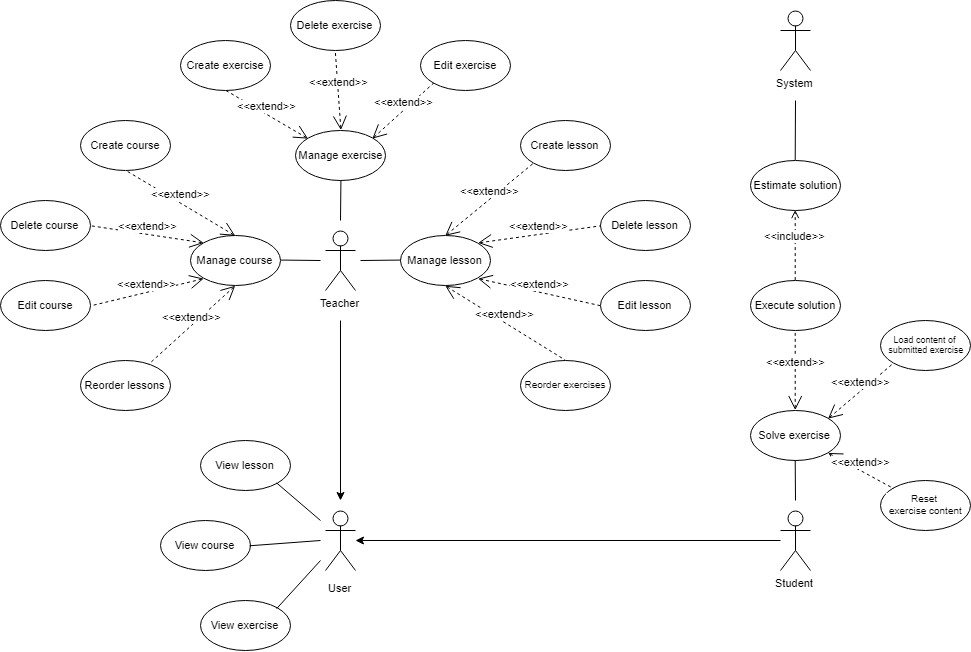

The diagram above was exported from draw.io. Its source (the exported page's mxGraphModel, read from the mxfile embedded in the PNG):
<mxGraphModel dx="2241" dy="1899" grid="1" gridSize="10" guides="1" tooltips="1" connect="1" arrows="1" fold="1" page="1" pageScale="1" pageWidth="850" pageHeight="1100" math="0" shadow="0">
  <root>
    <mxCell id="brALFVNGaiaCRPtizV5P-0" />
    <mxCell id="brALFVNGaiaCRPtizV5P-1" parent="brALFVNGaiaCRPtizV5P-0" />
    <mxCell id="brALFVNGaiaCRPtizV5P-29" style="edgeStyle=orthogonalEdgeStyle;rounded=0;orthogonalLoop=1;jettySize=auto;html=1;labelBackgroundColor=#FFFFFF;fontSize=11;" edge="1" parent="brALFVNGaiaCRPtizV5P-1">
      <mxGeometry relative="1" as="geometry">
        <mxPoint x="100" y="160" as="sourcePoint" />
        <mxPoint x="100" y="340" as="targetPoint" />
      </mxGeometry>
    </mxCell>
    <mxCell id="brALFVNGaiaCRPtizV5P-2" value="Teacher&lt;br style=&quot;font-size: 11px;&quot;&gt;" style="shape=umlActor;verticalLabelPosition=bottom;labelBackgroundColor=#FFFFFF;verticalAlign=top;html=1;outlineConnect=0;fontSize=11;" vertex="1" parent="brALFVNGaiaCRPtizV5P-1">
      <mxGeometry x="85" y="70" width="30" height="60" as="geometry" />
    </mxCell>
    <mxCell id="brALFVNGaiaCRPtizV5P-28" value="" style="edgeStyle=orthogonalEdgeStyle;rounded=0;orthogonalLoop=1;jettySize=auto;html=1;labelBackgroundColor=#FFFFFF;fontSize=11;" edge="1" parent="brALFVNGaiaCRPtizV5P-1" source="brALFVNGaiaCRPtizV5P-13" target="brALFVNGaiaCRPtizV5P-27">
      <mxGeometry relative="1" as="geometry" />
    </mxCell>
    <mxCell id="brALFVNGaiaCRPtizV5P-13" value="Student&lt;br style=&quot;font-size: 11px;&quot;&gt;" style="shape=umlActor;verticalLabelPosition=bottom;labelBackgroundColor=#FFFFFF;verticalAlign=top;html=1;outlineConnect=0;fontSize=11;" vertex="1" parent="brALFVNGaiaCRPtizV5P-1">
      <mxGeometry x="540" y="350" width="30" height="60" as="geometry" />
    </mxCell>
    <mxCell id="brALFVNGaiaCRPtizV5P-27" value="User&lt;br style=&quot;font-size: 11px;&quot;&gt;" style="shape=umlActor;verticalLabelPosition=bottom;labelBackgroundColor=#FFFFFF;verticalAlign=top;html=1;outlineConnect=0;spacingTop=5;fontSize=11;" vertex="1" parent="brALFVNGaiaCRPtizV5P-1">
      <mxGeometry x="85" y="350" width="30" height="60" as="geometry" />
    </mxCell>
    <mxCell id="brALFVNGaiaCRPtizV5P-18" value="View course&lt;br style=&quot;font-size: 11px;&quot;&gt;" style="ellipse;whiteSpace=wrap;html=1;labelBackgroundColor=#FFFFFF;fontSize=11;" vertex="1" parent="brALFVNGaiaCRPtizV5P-1">
      <mxGeometry x="-80.5" y="360" width="90" height="50" as="geometry" />
    </mxCell>
    <mxCell id="brALFVNGaiaCRPtizV5P-19" value="View lesson" style="ellipse;whiteSpace=wrap;html=1;labelBackgroundColor=#FFFFFF;fontSize=11;" vertex="1" parent="brALFVNGaiaCRPtizV5P-1">
      <mxGeometry x="-40.5" y="280" width="90" height="50" as="geometry" />
    </mxCell>
    <mxCell id="brALFVNGaiaCRPtizV5P-20" value="View exercise" style="ellipse;whiteSpace=wrap;html=1;labelBackgroundColor=#FFFFFF;fontSize=11;" vertex="1" parent="brALFVNGaiaCRPtizV5P-1">
      <mxGeometry x="-40.5" y="440" width="90" height="50" as="geometry" />
    </mxCell>
    <mxCell id="brALFVNGaiaCRPtizV5P-21" value="Manage exercise" style="ellipse;whiteSpace=wrap;html=1;labelBackgroundColor=#FFFFFF;fontSize=11;" vertex="1" parent="brALFVNGaiaCRPtizV5P-1">
      <mxGeometry x="55" y="-30" width="90" height="50" as="geometry" />
    </mxCell>
    <mxCell id="brALFVNGaiaCRPtizV5P-22" value="Manage course" style="ellipse;whiteSpace=wrap;html=1;labelBackgroundColor=#FFFFFF;fontSize=11;" vertex="1" parent="brALFVNGaiaCRPtizV5P-1">
      <mxGeometry x="-50" y="75" width="90" height="50" as="geometry" />
    </mxCell>
    <mxCell id="brALFVNGaiaCRPtizV5P-23" value="Manage lesson" style="ellipse;whiteSpace=wrap;html=1;labelBackgroundColor=#FFFFFF;fontSize=11;" vertex="1" parent="brALFVNGaiaCRPtizV5P-1">
      <mxGeometry x="160" y="75" width="90" height="50" as="geometry" />
    </mxCell>
    <mxCell id="brALFVNGaiaCRPtizV5P-30" value="Edit exercise" style="ellipse;whiteSpace=wrap;html=1;labelBackgroundColor=#FFFFFF;fontSize=11;" vertex="1" parent="brALFVNGaiaCRPtizV5P-1">
      <mxGeometry x="180" y="-120" width="90" height="50" as="geometry" />
    </mxCell>
    <mxCell id="brALFVNGaiaCRPtizV5P-31" value="Solve exercise" style="ellipse;whiteSpace=wrap;html=1;labelBackgroundColor=#FFFFFF;fontSize=11;" vertex="1" parent="brALFVNGaiaCRPtizV5P-1">
      <mxGeometry x="510" y="250" width="90" height="50" as="geometry" />
    </mxCell>
    <mxCell id="brALFVNGaiaCRPtizV5P-32" value="Reset&lt;br style=&quot;font-size: 10px;&quot;&gt;&amp;nbsp;exercise content" style="ellipse;whiteSpace=wrap;html=1;labelBackgroundColor=#FFFFFF;fontSize=10;" vertex="1" parent="brALFVNGaiaCRPtizV5P-1">
      <mxGeometry x="640" y="320" width="90" height="50" as="geometry" />
    </mxCell>
    <mxCell id="brALFVNGaiaCRPtizV5P-33" value="&lt;font style=&quot;font-size: 9px;&quot;&gt;Load content of&lt;br style=&quot;font-size: 9px;&quot;&gt;&amp;nbsp;su&lt;font style=&quot;font-size: 9px;&quot;&gt;bmitted &lt;/font&gt;exercise&lt;/font&gt;" style="ellipse;whiteSpace=wrap;html=1;labelBackgroundColor=#FFFFFF;fontSize=9;" vertex="1" parent="brALFVNGaiaCRPtizV5P-1">
      <mxGeometry x="640" y="160" width="90" height="50" as="geometry" />
    </mxCell>
    <mxCell id="brALFVNGaiaCRPtizV5P-41" value="Execute solution" style="ellipse;whiteSpace=wrap;html=1;labelBackgroundColor=#FFFFFF;fontSize=11;" vertex="1" parent="brALFVNGaiaCRPtizV5P-1">
      <mxGeometry x="510" y="120" width="90" height="50" as="geometry" />
    </mxCell>
    <mxCell id="brALFVNGaiaCRPtizV5P-44" value="Estimate solution" style="ellipse;whiteSpace=wrap;html=1;labelBackgroundColor=#FFFFFF;fontSize=11;" vertex="1" parent="brALFVNGaiaCRPtizV5P-1">
      <mxGeometry x="510" y="-0.199951171875" width="90" height="50" as="geometry" />
    </mxCell>
    <mxCell id="brALFVNGaiaCRPtizV5P-45" value="System" style="shape=umlActor;verticalLabelPosition=bottom;labelBackgroundColor=#FFFFFF;verticalAlign=top;html=1;outlineConnect=0;fontSize=11;" vertex="1" parent="brALFVNGaiaCRPtizV5P-1">
      <mxGeometry x="540" y="-150" width="30" height="60" as="geometry" />
    </mxCell>
    <mxCell id="brALFVNGaiaCRPtizV5P-47" value="" style="endArrow=none;html=1;strokeColor=#000000;entryX=1;entryY=0.5;entryDx=0;entryDy=0;labelBackgroundColor=#FFFFFF;fontSize=11;" edge="1" parent="brALFVNGaiaCRPtizV5P-1" target="brALFVNGaiaCRPtizV5P-18">
      <mxGeometry width="50" height="50" relative="1" as="geometry">
        <mxPoint x="80" y="380" as="sourcePoint" />
        <mxPoint x="220" y="440" as="targetPoint" />
      </mxGeometry>
    </mxCell>
    <mxCell id="brALFVNGaiaCRPtizV5P-48" value="" style="endArrow=none;html=1;strokeColor=#000000;entryX=1;entryY=1;entryDx=0;entryDy=0;labelBackgroundColor=#FFFFFF;fontSize=11;" edge="1" parent="brALFVNGaiaCRPtizV5P-1" target="brALFVNGaiaCRPtizV5P-19">
      <mxGeometry width="50" height="50" relative="1" as="geometry">
        <mxPoint x="80" y="360" as="sourcePoint" />
        <mxPoint x="-30" y="370" as="targetPoint" />
      </mxGeometry>
    </mxCell>
    <mxCell id="brALFVNGaiaCRPtizV5P-49" value="" style="endArrow=none;html=1;strokeColor=#000000;entryX=1;entryY=0;entryDx=0;entryDy=0;labelBackgroundColor=#FFFFFF;fontSize=11;" edge="1" parent="brALFVNGaiaCRPtizV5P-1" target="brALFVNGaiaCRPtizV5P-20">
      <mxGeometry width="50" height="50" relative="1" as="geometry">
        <mxPoint x="80" y="400" as="sourcePoint" />
        <mxPoint x="270" y="390" as="targetPoint" />
      </mxGeometry>
    </mxCell>
    <mxCell id="brALFVNGaiaCRPtizV5P-50" value="" style="endArrow=none;html=1;strokeColor=#000000;entryX=0.5;entryY=1;entryDx=0;entryDy=0;labelBackgroundColor=#FFFFFF;fontSize=11;" edge="1" parent="brALFVNGaiaCRPtizV5P-1" target="brALFVNGaiaCRPtizV5P-31">
      <mxGeometry width="50" height="50" relative="1" as="geometry">
        <mxPoint x="555" y="340" as="sourcePoint" />
        <mxPoint x="270" y="470" as="targetPoint" />
      </mxGeometry>
    </mxCell>
    <mxCell id="brALFVNGaiaCRPtizV5P-51" value="" style="endArrow=none;html=1;strokeColor=#000000;entryX=0.5;entryY=0;entryDx=0;entryDy=0;labelBackgroundColor=#FFFFFF;fontSize=11;" edge="1" parent="brALFVNGaiaCRPtizV5P-1" target="brALFVNGaiaCRPtizV5P-44">
      <mxGeometry width="50" height="50" relative="1" as="geometry">
        <mxPoint x="555" y="-60" as="sourcePoint" />
        <mxPoint x="300" y="590" as="targetPoint" />
      </mxGeometry>
    </mxCell>
    <mxCell id="brALFVNGaiaCRPtizV5P-52" value="&amp;lt;&amp;lt;extend&amp;gt;&amp;gt;" style="edgeStyle=none;html=1;startArrow=open;endArrow=none;startSize=12;verticalAlign=bottom;dashed=1;labelBackgroundColor=#FFFFFF;strokeColor=#000000;exitX=1;exitY=1;exitDx=0;exitDy=0;entryX=0;entryY=0;entryDx=0;entryDy=0;fontSize=11;" edge="1" parent="brALFVNGaiaCRPtizV5P-1" source="brALFVNGaiaCRPtizV5P-31" target="brALFVNGaiaCRPtizV5P-32">
      <mxGeometry width="160" relative="1" as="geometry">
        <mxPoint x="560" y="670" as="sourcePoint" />
        <mxPoint x="720" y="670" as="targetPoint" />
      </mxGeometry>
    </mxCell>
    <mxCell id="brALFVNGaiaCRPtizV5P-54" value="&amp;lt;&amp;lt;extend&amp;gt;&amp;gt;" style="edgeStyle=none;html=1;startArrow=open;endArrow=none;startSize=12;verticalAlign=bottom;dashed=1;labelBackgroundColor=#FFFFFF;strokeColor=#000000;exitX=1;exitY=0;exitDx=0;exitDy=0;entryX=0;entryY=1;entryDx=0;entryDy=0;fontSize=11;" edge="1" parent="brALFVNGaiaCRPtizV5P-1" source="brALFVNGaiaCRPtizV5P-31" target="brALFVNGaiaCRPtizV5P-33">
      <mxGeometry width="160" relative="1" as="geometry">
        <mxPoint x="420" y="590" as="sourcePoint" />
        <mxPoint x="700" y="300" as="targetPoint" />
      </mxGeometry>
    </mxCell>
    <mxCell id="brALFVNGaiaCRPtizV5P-57" value="&amp;lt;&amp;lt;include&amp;gt;&amp;gt;" style="edgeStyle=none;html=1;endArrow=open;verticalAlign=bottom;dashed=1;labelBackgroundColor=#FFFFFF;strokeColor=#000000;exitX=0.5;exitY=0;exitDx=0;exitDy=0;entryX=0.5;entryY=1;entryDx=0;entryDy=0;fontSize=11;" edge="1" parent="brALFVNGaiaCRPtizV5P-1" source="brALFVNGaiaCRPtizV5P-41" target="brALFVNGaiaCRPtizV5P-44">
      <mxGeometry width="160" relative="1" as="geometry">
        <mxPoint x="318" y="618" as="sourcePoint" />
        <mxPoint x="250" y="690" as="targetPoint" />
      </mxGeometry>
    </mxCell>
    <mxCell id="brALFVNGaiaCRPtizV5P-58" value="&amp;lt;&amp;lt;extend&amp;gt;&amp;gt;" style="edgeStyle=none;html=1;startArrow=open;endArrow=none;startSize=12;verticalAlign=bottom;dashed=1;labelBackgroundColor=#FFFFFF;strokeColor=#000000;entryX=0.5;entryY=1;entryDx=0;entryDy=0;exitX=0.5;exitY=0;exitDx=0;exitDy=0;fontSize=11;" edge="1" parent="brALFVNGaiaCRPtizV5P-1" source="brALFVNGaiaCRPtizV5P-31" target="brALFVNGaiaCRPtizV5P-41">
      <mxGeometry width="160" relative="1" as="geometry">
        <mxPoint x="550" y="320" as="sourcePoint" />
        <mxPoint x="590" y="260" as="targetPoint" />
      </mxGeometry>
    </mxCell>
    <mxCell id="brALFVNGaiaCRPtizV5P-60" value="&amp;lt;&amp;lt;extend&amp;gt;&amp;gt;" style="edgeStyle=none;html=1;startArrow=open;endArrow=none;startSize=12;verticalAlign=bottom;dashed=1;labelBackgroundColor=#FFFFFF;strokeColor=#000000;exitX=1;exitY=0;exitDx=0;exitDy=0;entryX=0;entryY=1;entryDx=0;entryDy=0;fontSize=11;" edge="1" parent="brALFVNGaiaCRPtizV5P-1" source="brALFVNGaiaCRPtizV5P-21" target="brALFVNGaiaCRPtizV5P-30">
      <mxGeometry width="160" relative="1" as="geometry">
        <mxPoint x="200" y="-160" as="sourcePoint" />
        <mxPoint x="360" y="-160" as="targetPoint" />
      </mxGeometry>
    </mxCell>
    <mxCell id="brALFVNGaiaCRPtizV5P-61" value="Delete exercise" style="ellipse;whiteSpace=wrap;html=1;labelBackgroundColor=#FFFFFF;fontSize=11;" vertex="1" parent="brALFVNGaiaCRPtizV5P-1">
      <mxGeometry x="50" y="-160" width="90" height="50" as="geometry" />
    </mxCell>
    <mxCell id="brALFVNGaiaCRPtizV5P-62" value="Create exercise" style="ellipse;whiteSpace=wrap;html=1;labelBackgroundColor=#FFFFFF;fontSize=11;" vertex="1" parent="brALFVNGaiaCRPtizV5P-1">
      <mxGeometry x="-60" y="-120" width="90" height="50" as="geometry" />
    </mxCell>
    <mxCell id="brALFVNGaiaCRPtizV5P-63" value="&lt;span style=&quot;font-size: 11px;&quot;&gt;&amp;lt;&amp;lt;extend&amp;gt;&amp;gt;&lt;/span&gt;" style="edgeStyle=none;html=1;startArrow=open;endArrow=none;startSize=12;verticalAlign=bottom;dashed=1;labelBackgroundColor=#FFFFFF;strokeColor=#000000;exitX=0.5;exitY=0;exitDx=0;exitDy=0;entryX=0.5;entryY=1;entryDx=0;entryDy=0;fontSize=11;" edge="1" parent="brALFVNGaiaCRPtizV5P-1" source="brALFVNGaiaCRPtizV5P-21" target="brALFVNGaiaCRPtizV5P-61">
      <mxGeometry width="160" relative="1" as="geometry">
        <mxPoint x="190" y="-100" as="sourcePoint" />
        <mxPoint x="328" y="-132" as="targetPoint" />
      </mxGeometry>
    </mxCell>
    <mxCell id="brALFVNGaiaCRPtizV5P-64" value="&amp;lt;&amp;lt;extend&amp;gt;&amp;gt;" style="edgeStyle=none;html=1;startArrow=open;endArrow=none;startSize=12;verticalAlign=bottom;dashed=1;labelBackgroundColor=#FFFFFF;strokeColor=#000000;exitX=0;exitY=0;exitDx=0;exitDy=0;entryX=0.5;entryY=1;entryDx=0;entryDy=0;fontSize=11;" edge="1" parent="brALFVNGaiaCRPtizV5P-1" source="brALFVNGaiaCRPtizV5P-21" target="brALFVNGaiaCRPtizV5P-62">
      <mxGeometry width="160" relative="1" as="geometry">
        <mxPoint x="172" y="-128" as="sourcePoint" />
        <mxPoint x="250" y="-180" as="targetPoint" />
      </mxGeometry>
    </mxCell>
    <mxCell id="brALFVNGaiaCRPtizV5P-66" value="" style="endArrow=none;html=1;strokeColor=#000000;entryX=1;entryY=0.5;entryDx=0;entryDy=0;labelBackgroundColor=#FFFFFF;fontSize=11;" edge="1" parent="brALFVNGaiaCRPtizV5P-1" target="brALFVNGaiaCRPtizV5P-22">
      <mxGeometry width="50" height="50" relative="1" as="geometry">
        <mxPoint x="80" y="100" as="sourcePoint" />
        <mxPoint x="20" y="160" as="targetPoint" />
      </mxGeometry>
    </mxCell>
    <mxCell id="brALFVNGaiaCRPtizV5P-67" value="" style="endArrow=none;html=1;strokeColor=#000000;entryX=0;entryY=0.5;entryDx=0;entryDy=0;labelBackgroundColor=#FFFFFF;fontSize=11;" edge="1" parent="brALFVNGaiaCRPtizV5P-1" target="brALFVNGaiaCRPtizV5P-23">
      <mxGeometry width="50" height="50" relative="1" as="geometry">
        <mxPoint x="120" y="100" as="sourcePoint" />
        <mxPoint x="228" y="48" as="targetPoint" />
      </mxGeometry>
    </mxCell>
    <mxCell id="brALFVNGaiaCRPtizV5P-68" value="Create course" style="ellipse;whiteSpace=wrap;html=1;labelBackgroundColor=#FFFFFF;fontSize=11;" vertex="1" parent="brALFVNGaiaCRPtizV5P-1">
      <mxGeometry x="-160" y="-40" width="90" height="50" as="geometry" />
    </mxCell>
    <mxCell id="brALFVNGaiaCRPtizV5P-69" value="&amp;lt;&amp;lt;extend&amp;gt;&amp;gt;" style="edgeStyle=none;html=1;startArrow=open;endArrow=none;startSize=12;verticalAlign=bottom;dashed=1;labelBackgroundColor=#FFFFFF;strokeColor=#000000;entryX=0.5;entryY=1;entryDx=0;entryDy=0;exitX=0.5;exitY=0;exitDx=0;exitDy=0;fontSize=11;" edge="1" parent="brALFVNGaiaCRPtizV5P-1" source="brALFVNGaiaCRPtizV5P-22" target="brALFVNGaiaCRPtizV5P-68">
      <mxGeometry width="160" relative="1" as="geometry">
        <mxPoint x="-100" y="70" as="sourcePoint" />
        <mxPoint x="348" y="-132" as="targetPoint" />
      </mxGeometry>
    </mxCell>
    <mxCell id="brALFVNGaiaCRPtizV5P-70" value="Delete course" style="ellipse;whiteSpace=wrap;html=1;labelBackgroundColor=#FFFFFF;fontSize=11;" vertex="1" parent="brALFVNGaiaCRPtizV5P-1">
      <mxGeometry x="-240" y="40" width="90" height="50" as="geometry" />
    </mxCell>
    <mxCell id="brALFVNGaiaCRPtizV5P-71" value="&amp;lt;&amp;lt;extend&amp;gt;&amp;gt;" style="edgeStyle=none;html=1;startArrow=open;endArrow=none;startSize=12;verticalAlign=bottom;dashed=1;labelBackgroundColor=#FFFFFF;strokeColor=#000000;exitX=0;exitY=0;exitDx=0;exitDy=0;entryX=1;entryY=0.5;entryDx=0;entryDy=0;fontSize=11;" edge="1" parent="brALFVNGaiaCRPtizV5P-1" source="brALFVNGaiaCRPtizV5P-22" target="brALFVNGaiaCRPtizV5P-70">
      <mxGeometry width="160" relative="1" as="geometry">
        <mxPoint x="-110" y="90" as="sourcePoint" />
        <mxPoint x="-250" y="90" as="targetPoint" />
      </mxGeometry>
    </mxCell>
    <mxCell id="brALFVNGaiaCRPtizV5P-72" value="Edit course" style="ellipse;whiteSpace=wrap;html=1;labelBackgroundColor=#FFFFFF;fontSize=11;" vertex="1" parent="brALFVNGaiaCRPtizV5P-1">
      <mxGeometry x="-240" y="120" width="90" height="50" as="geometry" />
    </mxCell>
    <mxCell id="brALFVNGaiaCRPtizV5P-73" value="&amp;lt;&amp;lt;extend&amp;gt;&amp;gt;" style="edgeStyle=none;html=1;startArrow=open;endArrow=none;startSize=12;verticalAlign=bottom;dashed=1;labelBackgroundColor=#FFFFFF;strokeColor=#000000;exitX=0;exitY=1;exitDx=0;exitDy=0;entryX=1;entryY=0.5;entryDx=0;entryDy=0;fontSize=11;" edge="1" parent="brALFVNGaiaCRPtizV5P-1" source="brALFVNGaiaCRPtizV5P-22" target="brALFVNGaiaCRPtizV5P-72">
      <mxGeometry width="160" relative="1" as="geometry">
        <mxPoint x="-140" y="110" as="sourcePoint" />
        <mxPoint x="-160" y="130" as="targetPoint" />
      </mxGeometry>
    </mxCell>
    <mxCell id="brALFVNGaiaCRPtizV5P-74" value="Reorder lessons" style="ellipse;whiteSpace=wrap;html=1;labelBackgroundColor=#FFFFFF;fontSize=11;" vertex="1" parent="brALFVNGaiaCRPtizV5P-1">
      <mxGeometry x="-160.5" y="200" width="90" height="50" as="geometry" />
    </mxCell>
    <mxCell id="brALFVNGaiaCRPtizV5P-75" value="&amp;lt;&amp;lt;extend&amp;gt;&amp;gt;" style="edgeStyle=none;html=1;startArrow=open;endArrow=none;startSize=12;verticalAlign=bottom;dashed=1;labelBackgroundColor=#FFFFFF;strokeColor=#000000;exitX=0.5;exitY=1;exitDx=0;exitDy=0;fontSize=11;" edge="1" parent="brALFVNGaiaCRPtizV5P-1" source="brALFVNGaiaCRPtizV5P-22" target="brALFVNGaiaCRPtizV5P-74">
      <mxGeometry width="160" relative="1" as="geometry">
        <mxPoint x="-130" y="140" as="sourcePoint" />
        <mxPoint x="490" y="100" as="targetPoint" />
      </mxGeometry>
    </mxCell>
    <mxCell id="brALFVNGaiaCRPtizV5P-76" value="Create lesson" style="ellipse;whiteSpace=wrap;html=1;labelBackgroundColor=#FFFFFF;fontSize=11;" vertex="1" parent="brALFVNGaiaCRPtizV5P-1">
      <mxGeometry x="280" y="-40" width="90" height="50" as="geometry" />
    </mxCell>
    <mxCell id="brALFVNGaiaCRPtizV5P-77" value="Delete lesson" style="ellipse;whiteSpace=wrap;html=1;labelBackgroundColor=#FFFFFF;fontSize=11;" vertex="1" parent="brALFVNGaiaCRPtizV5P-1">
      <mxGeometry x="360" y="40" width="90" height="50" as="geometry" />
    </mxCell>
    <mxCell id="brALFVNGaiaCRPtizV5P-78" value="Reorder exercises" style="ellipse;whiteSpace=wrap;html=1;labelBackgroundColor=#FFFFFF;fontSize=10;" vertex="1" parent="brALFVNGaiaCRPtizV5P-1">
      <mxGeometry x="280" y="200" width="90" height="50" as="geometry" />
    </mxCell>
    <mxCell id="brALFVNGaiaCRPtizV5P-79" value="&amp;lt;&amp;lt;extend&amp;gt;&amp;gt;" style="edgeStyle=none;html=1;startArrow=open;endArrow=none;startSize=12;verticalAlign=bottom;dashed=1;labelBackgroundColor=#FFFFFF;strokeColor=#000000;exitX=0.5;exitY=0;exitDx=0;exitDy=0;entryX=0;entryY=1;entryDx=0;entryDy=0;fontSize=11;" edge="1" target="brALFVNGaiaCRPtizV5P-76" parent="brALFVNGaiaCRPtizV5P-1" source="brALFVNGaiaCRPtizV5P-23">
      <mxGeometry width="160" relative="1" as="geometry">
        <mxPoint x="308" y="96" as="sourcePoint" />
        <mxPoint x="358" y="-122" as="targetPoint" />
      </mxGeometry>
    </mxCell>
    <mxCell id="brALFVNGaiaCRPtizV5P-80" value="&amp;lt;&amp;lt;extend&amp;gt;&amp;gt;" style="edgeStyle=none;html=1;startArrow=open;endArrow=none;startSize=12;verticalAlign=bottom;dashed=1;labelBackgroundColor=#FFFFFF;strokeColor=#000000;entryX=0;entryY=0.5;entryDx=0;entryDy=0;exitX=1;exitY=0;exitDx=0;exitDy=0;fontSize=11;" edge="1" target="brALFVNGaiaCRPtizV5P-77" parent="brALFVNGaiaCRPtizV5P-1" source="brALFVNGaiaCRPtizV5P-23">
      <mxGeometry width="160" relative="1" as="geometry">
        <mxPoint x="320" y="110" as="sourcePoint" />
        <mxPoint x="403" y="-32" as="targetPoint" />
      </mxGeometry>
    </mxCell>
    <mxCell id="brALFVNGaiaCRPtizV5P-81" value="&amp;lt;&amp;lt;extend&amp;gt;&amp;gt;" style="edgeStyle=none;html=1;startArrow=open;endArrow=none;startSize=12;verticalAlign=bottom;dashed=1;labelBackgroundColor=#FFFFFF;strokeColor=#000000;exitX=1;exitY=1;exitDx=0;exitDy=0;entryX=0;entryY=0.5;entryDx=0;entryDy=0;fontSize=11;" edge="1" parent="brALFVNGaiaCRPtizV5P-1" source="brALFVNGaiaCRPtizV5P-23" target="brALFVNGaiaCRPtizV5P-83">
      <mxGeometry width="160" relative="1" as="geometry">
        <mxPoint x="308" y="124" as="sourcePoint" />
        <mxPoint x="650" y="240" as="targetPoint" />
      </mxGeometry>
    </mxCell>
    <mxCell id="brALFVNGaiaCRPtizV5P-82" value="&amp;lt;&amp;lt;extend&amp;gt;&amp;gt;" style="edgeStyle=none;html=1;startArrow=open;endArrow=none;startSize=12;verticalAlign=bottom;dashed=1;labelBackgroundColor=#FFFFFF;strokeColor=#000000;entryX=0.5;entryY=0;entryDx=0;entryDy=0;exitX=0.5;exitY=1;exitDx=0;exitDy=0;fontSize=11;" edge="1" target="brALFVNGaiaCRPtizV5P-78" parent="brALFVNGaiaCRPtizV5P-1" source="brALFVNGaiaCRPtizV5P-23">
      <mxGeometry width="160" relative="1" as="geometry">
        <mxPoint x="280" y="130" as="sourcePoint" />
        <mxPoint x="500" y="110" as="targetPoint" />
      </mxGeometry>
    </mxCell>
    <mxCell id="brALFVNGaiaCRPtizV5P-83" value="Edit lesson" style="ellipse;whiteSpace=wrap;html=1;labelBackgroundColor=#FFFFFF;fontSize=11;" vertex="1" parent="brALFVNGaiaCRPtizV5P-1">
      <mxGeometry x="360" y="120" width="90" height="50" as="geometry" />
    </mxCell>
    <mxCell id="brALFVNGaiaCRPtizV5P-90" value="" style="endArrow=none;html=1;labelBackgroundColor=#FFFFFF;strokeColor=#000000;fontSize=10;entryX=0.5;entryY=1;entryDx=0;entryDy=0;" edge="1" parent="brALFVNGaiaCRPtizV5P-1" target="brALFVNGaiaCRPtizV5P-21">
      <mxGeometry width="50" height="50" relative="1" as="geometry">
        <mxPoint x="100" y="60" as="sourcePoint" />
        <mxPoint x="200" y="40" as="targetPoint" />
      </mxGeometry>
    </mxCell>
  </root>
</mxGraphModel>